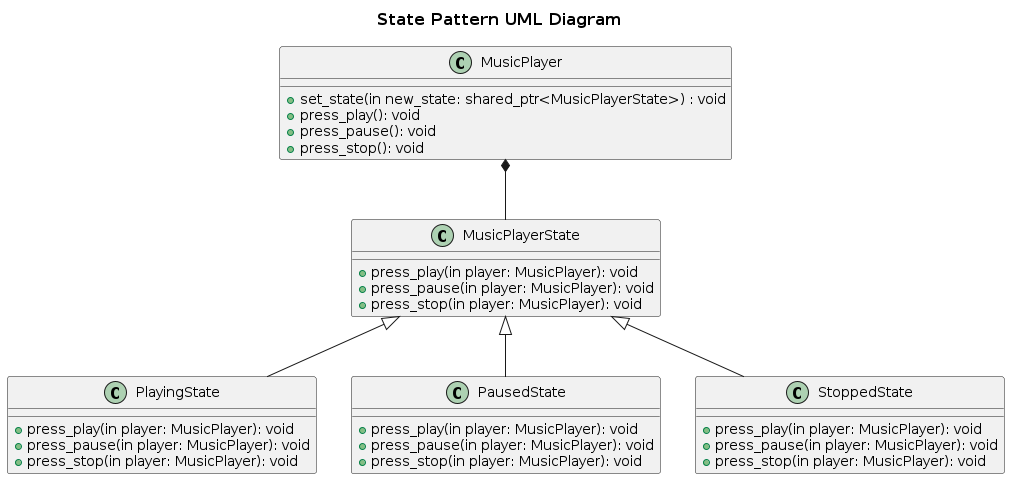

The diagram above was rendered by PlantUML. Its source (embedded in the PNG):
@startuml

skinparam TitleFontSize 16
title "State Pattern UML Diagram"

class MusicPlayerState{
    +press_play(in player: MusicPlayer): void
    +press_pause(in player: MusicPlayer): void
    +press_stop(in player: MusicPlayer): void
}

class MusicPlayer{
    +set_state(in new_state: shared_ptr<MusicPlayerState>) : void
    +press_play(): void
    +press_pause(): void
    +press_stop(): void
}

class PlayingState{
    +press_play(in player: MusicPlayer): void
    +press_pause(in player: MusicPlayer): void
    +press_stop(in player: MusicPlayer): void
}

class PausedState{
    +press_play(in player: MusicPlayer): void
    +press_pause(in player: MusicPlayer): void
    +press_stop(in player: MusicPlayer): void
}

class StoppedState{
    +press_play(in player: MusicPlayer): void
    +press_pause(in player: MusicPlayer): void
    +press_stop(in player: MusicPlayer): void
}





MusicPlayerState <|-- PlayingState
MusicPlayerState <|-- PausedState
MusicPlayerState <|-- StoppedState
MusicPlayer *-- MusicPlayerState

@enduml